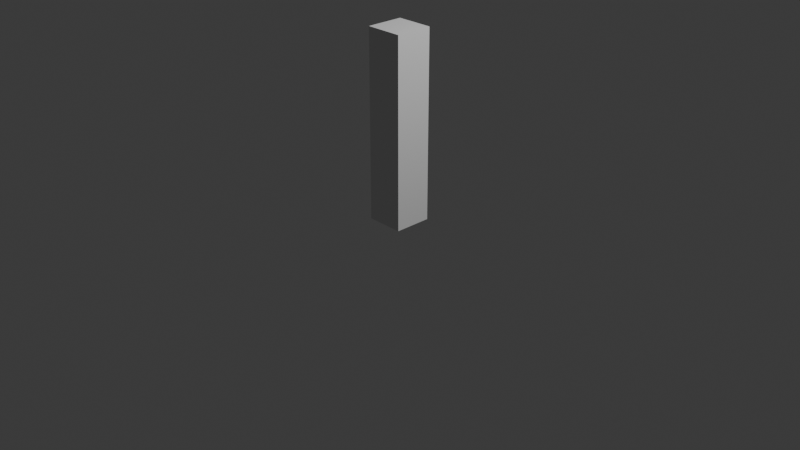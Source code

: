 # Source: FI-010_SupportBeam_Walkway1.blend  (saved by Blender 4.2.66; exported with 4.5.12 LTS)
import bpy
from mathutils import Matrix  # noqa: F401  (used for matrix-valued properties, if any)

bpy.ops.wm.read_factory_settings(use_empty=True)
scene = bpy.context.scene
scene.name = 'Scene'

# ---- collections
col_collection = bpy.data.collections.new('Collection'); scene.collection.children.link(col_collection)
col_export = bpy.data.collections.new('Export'); scene.collection.children.link(col_export)

# ---- world
world_world = bpy.data.worlds.new('World'); scene.world = world_world
world_world.use_nodes = True; world_world.node_tree.nodes.clear()
_N = world_world.node_tree.nodes; _L = world_world.node_tree.links
n0 = _N.new('ShaderNodeOutputWorld'); n0.name = 'World Output'; n0.location = (300, 300)
n1 = _N.new('ShaderNodeBackground'); n1.name = 'Background'; n1.location = (10, 300)
n1.inputs[0].default_value = (0.05088, 0.05088, 0.05088, 1.0)
_L.new(n1.outputs[0], n0.inputs[0])
n0.is_active_output = True
world_world.color = (0.05088, 0.05088, 0.05088)
world_world.sun_shadow_jitter_overblur = 0.0

# ---- cameras
cam_camera = bpy.data.cameras.new('Camera')
cam_camera.clip_end = 100.0
cam_camera.ortho_scale = 7.314

# ---- lights
light_light = bpy.data.lights.new('Light', 'POINT')
light_light.energy = 1000.0
light_light.shadow_soft_size = 0.1

# ---- meshes
me_cube_001 = bpy.data.meshes.new('Cube.001')
me_cube_001.from_pydata([(-0.2, -0.2, -1.0), (-0.2, -0.2, 1.0), (-0.2, 0.2, -1.0), (-0.2, 0.2, 1.0), (0.2, -0.2, -1.0), (0.2, -0.2, 1.0), (0.2, 0.2, -1.0), (0.2, 0.2, 1.0)], [], [(0, 1, 3, 2), (2, 3, 7, 6), (6, 7, 5, 4), (4, 5, 1, 0), (2, 6, 4, 0), (7, 3, 1, 5)])
_uv = me_cube_001.uv_layers.new(name='UVMap')
_uv.uv.foreach_set('vector', [0.375, 0.0, 0.625, 0.0, 0.625, 0.25, 0.375, 0.25, 0.375, 0.25, 0.625, 0.25, 0.625, 0.5, 0.375, 0.5, 0.375, 0.5, 0.625, 0.5, 0.625, 0.75, 0.375, 0.75, 0.375, 0.75, 0.625, 0.75, 0.625, 1.0, 0.375, 1.0, 0.125, 0.5, 0.375, 0.5, 0.375, 0.75, 0.125, 0.75, 0.625, 0.5, 0.875, 0.5, 0.875, 0.75, 0.625, 0.75])
me_cube_001.update()

# ---- objects
ob_light = bpy.data.objects.new('Light', light_light)
ob_camera = bpy.data.objects.new('Camera', cam_camera)
ob_supportbeam_walkway = bpy.data.objects.new('supportbeam_walkway', me_cube_001)

# ---- transforms, parenting, visibility, modifiers, constraints
ob_light.location = (4.076, 1.005, 5.904)
ob_light.rotation_euler = (0.6503, 0.05522, 1.866)
ob_light.lock_rotations_4d = False
ob_light.empty_display_type = 'ARROWS'
ob_light.color = (0.0, 0.0, 0.0, 0.0)
ob_light.lineart.crease_threshold = 0.0
ob_camera.location = (7.359, -6.926, 4.958)
ob_camera.rotation_euler = (1.109, 0.0, 0.8149)
ob_camera.lock_rotations_4d = False
ob_camera.empty_display_type = 'ARROWS'
ob_camera.color = (0.0, 0.0, 0.0, 0.0)
ob_camera.display_type = 'WIRE'
ob_camera.lineart.crease_threshold = 0.0
ob_supportbeam_walkway.location = (0.0, 0.0, 1.0)

# ---- collection membership
col_collection.objects.link(ob_light)
col_collection.objects.link(ob_camera)
col_collection.objects.link(ob_supportbeam_walkway)

# ---- scene / render settings (as saved in the file)
scene.camera = ob_camera
scene.frame_start = 1; scene.frame_end = 250; scene.frame_set(1)
scene.render.engine = 'BLENDER_EEVEE_NEXT'
bpy.context.view_layer.update()
